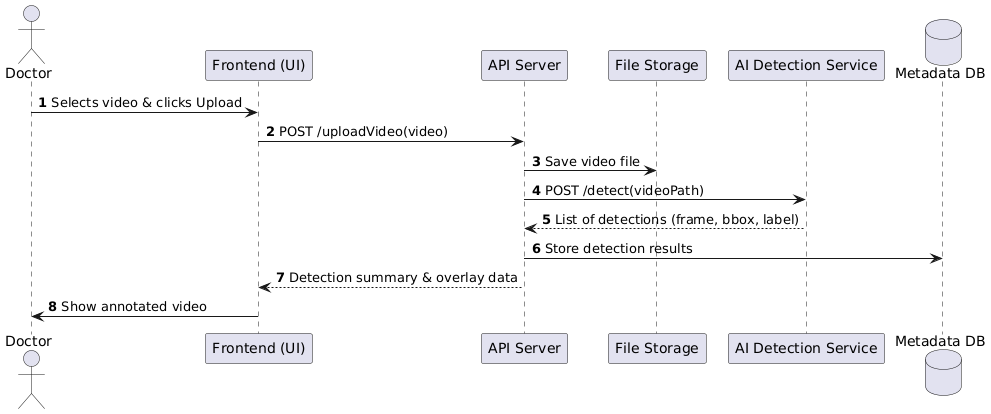

The diagram above was rendered by PlantUML. Its source (embedded in the PNG):
@startuml
autonumber

actor Doctor
participant "Frontend (UI)" as UI
participant "API Server" as API
participant "File Storage" as Storage
participant "AI Detection Service" as AI
database "Metadata DB" as DB

Doctor -> UI : Selects video & clicks Upload
UI -> API : POST /uploadVideo(video)
API -> Storage : Save video file
API -> AI : POST /detect(videoPath)
AI --> API : List of detections (frame, bbox, label)
API -> DB : Store detection results
API --> UI : Detection summary & overlay data
UI -> Doctor : Show annotated video
@enduml